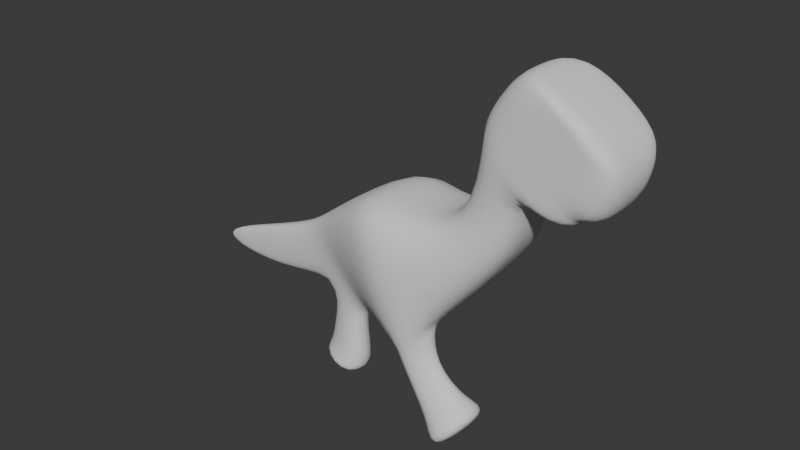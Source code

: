 # Source: Dino4.blend  (saved by Blender 4.1.24; exported with 4.5.12 LTS)
import bpy
from mathutils import Matrix  # noqa: F401  (used for matrix-valued properties, if any)

bpy.ops.wm.read_factory_settings(use_empty=True)
scene = bpy.context.scene
scene.name = 'Scene'

# ---- collections
col_collection = bpy.data.collections.new('Collection'); scene.collection.children.link(col_collection)

# ---- world
world_world = bpy.data.worlds.new('World'); scene.world = world_world
world_world.use_nodes = True; world_world.node_tree.nodes.clear()
_N = world_world.node_tree.nodes; _L = world_world.node_tree.links
n0 = _N.new('ShaderNodeOutputWorld'); n0.name = 'World Output'; n0.location = (300, 300)
n1 = _N.new('ShaderNodeBackground'); n1.name = 'Background'; n1.location = (10, 300)
n1.inputs[0].default_value = (0.05088, 0.05088, 0.05088, 1.0)
_L.new(n1.outputs[0], n0.inputs[0])
n0.is_active_output = True
world_world.color = (0.05088, 0.05088, 0.05088)
world_world.use_sun_shadow = False
world_world.sun_shadow_jitter_overblur = 0.0

# ---- meshes
me_cube_001 = bpy.data.meshes.new('Cube.001')
me_cube_001.from_pydata([(-0.8378, -1.0, -0.8243), (0.5276, -1.0, 1.122), (-0.8378, 1.0, -0.8243), (0.5276, 1.0, 1.122), (-0.08147, -1.0, -1.135), (1.243, -1.0, 0.4457), (-0.08147, 1.0, -1.135), (1.243, 1.0, 0.4457), (-0.1551, -1.0, 0.1487), (-0.1551, 1.0, 0.1487), (0.662, 1.0, -1.007), (0.662, -1.0, -1.007), (0.1862, -1.0, 0.6352), (0.1862, 1.0, 0.6352), (1.182, 1.0, -0.524), (1.182, -1.0, -0.524), (-0.3356, 1.0, -0.1086), (0.4654, 1.0, -1.041), (0.4654, -1.0, -1.041), (-0.3356, -1.0, -0.1086), (-0.5867, 1.0, -0.4664), (0.3812, 1.0, -1.196), (0.3812, -1.0, -1.196), (-0.5867, -1.0, -0.4664), (0.01557, 1.0, 0.3919), (0.9358, 1.0, -0.9278), (0.9358, -1.0, -0.9278), (0.01557, -1.0, 0.3919), (-1.858, -1.0, -0.1955), (-0.4388, -1.0, 1.615), (-1.858, 1.0, -0.1955), (-0.4388, 1.0, 1.615), (-1.514, -1.0, 1.102), (-1.514, 1.0, 1.102), (-1.091, -1.0, 1.588), (-1.091, 1.0, 1.588), (-1.694, 1.0, 0.8446), (-1.694, -1.0, 0.8446), (-1.864, 1.0, 0.4327), (-1.864, -1.0, 0.4327), (-1.343, 1.0, 1.345), (-1.343, -1.0, 1.345), (0.3569, -1.0, 0.8784), (0.3569, 1.0, 0.8784), (1.294, 1.0, -0.1067), (1.294, -1.0, -0.1067), (-0.8055, -1.0, 1.71), (-0.8055, 1.0, 1.71), (-3.703, 2.05, -5.437), (-3.703, -1.355, -5.437), (-4.869, 2.05, -1.924), (-4.869, -1.588, -1.924), (-2.302, 0.9166, -2.108), (-2.302, -0.9166, -2.108), (-0.8398, 0.9166, -2.224), (-0.8398, -0.9166, -2.224), (-6.136, 0.3357, -4.743), (-6.136, -0.3357, -4.743), (-7.245, 0.3357, -3.738), (-7.245, -0.3357, -3.738), (-10.07, 0.07371, -5.205), (-10.07, -0.07371, -5.205), (-10.25, 0.07371, -4.848), (-10.25, -0.07371, -4.848), (-8.749, 0.2047, -4.293), (-8.749, -0.2047, -4.293), (-8.129, -0.2047, -5.312), (-8.129, 0.2047, -5.312), (-6.66, 0.4582, -3.292), (-6.66, -0.4582, -3.292), (-5.312, -0.4582, -5.043), (-5.312, 0.4582, -5.043), (-0.8378, 0.0, -0.8243), (0.5276, 0.0, 1.122), (-0.08147, 0.0, -1.135), (1.243, 1.192e-07, 0.4457), (0.662, 1.192e-07, -1.007), (1.182, 1.192e-07, -0.524), (0.4654, 0.0, -1.041), (0.3812, 0.0, -1.196), (0.9358, 1.192e-07, -0.9278), (-1.858, 0.0, -0.1955), (-0.4388, 5.96e-08, 1.615), (-1.514, 0.0, 1.102), (-1.091, 0.0, 1.588), (-1.694, 0.0, 0.8446), (-1.864, 0.0, 0.4327), (-1.343, 0.0, 1.345), (-0.8055, 0.0, 1.71), (1.294, 1.192e-07, -0.1067), (-3.703, -7.062e-08, -5.437), (-4.869, -9.537e-07, -1.924), (-0.8398, 1.788e-07, -2.224), (-2.302, 2.384e-07, -2.108), (-6.136, -2.682e-07, -4.743), (-7.245, -3.874e-07, -3.738), (-10.07, -4.768e-07, -5.205), (-10.25, -5.066e-07, -4.848), (-8.129, -3.278e-07, -5.312), (-8.749, -4.47e-07, -4.293), (-5.312, -2.98e-08, -5.043), (-6.66, -2.682e-07, -3.292), (-6.656, 0.4635, -6.737), (-6.656, -0.643, -6.737), (-5.468, -1.046, -7.17), (-5.468, 0.4635, -7.17), (-6.448, -0.5042, -6.583), (-5.196, -0.7839, -6.906), (-5.196, 0.2628, -6.906), (-6.448, 0.2628, -6.583), (-5.236, -0.7839, -6.261), (-6.34, -2.801e-07, -5.946), (-6.34, -0.3357, -5.946), (-5.236, 0.2628, -6.261), (-4.13, 1.724, -1.977), (-2.879, 1.724, -4.512), (-2.879, -1.395, -4.512), (-4.13, -1.643, -1.977), (-2.879, 1.206e-09, -4.512), (-4.13, -6.104e-07, -1.977), (-3.656, -0.3571, -5.384), (-3.656, -1.406, -5.384), (-2.926, -1.102, -4.566), (-2.926, -0.3571, -4.566), (-2.512, 0.1095, -7.572), (-2.512, -1.953, -7.572), (-1.375, -1.488, -6.296), (-1.375, 0.1095, -6.296), (-1.998, -1.102, -6.184), (-1.998, -0.3571, -6.184), (-2.728, -1.406, -7.002), (-2.728, -0.3571, -7.002), (-2.816, -0.5432, -5.501), (-3.383, -0.5432, -6.137), (-2.816, -0.9485, -5.501), (-3.383, -1.187, -6.137)], [], [(43, 13, 35, 47), (43, 3, 7, 44), (89, 75, 5, 45), (45, 5, 1, 42), (72, 74, 4, 0), (75, 73, 1, 5), (18, 11, 8, 19), (78, 76, 11, 18), (16, 9, 10, 17), (9, 16, 36, 33), (26, 15, 12, 27), (80, 77, 15, 26), (24, 13, 14, 25), (24, 9, 33, 40), (27, 12, 34, 41), (20, 16, 17, 21), (79, 78, 18, 22), (22, 18, 19, 23), (4, 22, 23, 0), (74, 79, 22, 4), (2, 20, 21, 6), (19, 8, 32, 37), (20, 2, 30, 38), (9, 24, 25, 10), (76, 80, 26, 11), (11, 26, 27, 8), (88, 82, 31, 47), (85, 83, 33, 36), (87, 84, 35, 40), (86, 85, 36, 38), (81, 86, 38, 30), (83, 87, 40, 33), (16, 20, 38, 36), (13, 24, 40, 35), (119, 114, 50, 91), (42, 1, 29, 46), (23, 19, 37, 39), (73, 3, 31, 82), (0, 23, 39, 28), (8, 27, 41, 32), (12, 42, 46, 34), (84, 88, 47, 35), (15, 45, 42, 12), (77, 89, 45, 15), (13, 43, 44, 14), (3, 43, 47, 31), (101, 68, 58, 95), (114, 115, 48, 50), (49, 90, 120, 121), (116, 117, 51, 49), (0, 28, 53, 55), (72, 0, 55, 92), (30, 2, 54, 52), (81, 30, 52, 93), (99, 64, 62, 97), (107, 106, 103, 104), (70, 69, 59, 57), (68, 71, 56, 58), (96, 61, 63, 97), (98, 66, 61, 96), (66, 65, 63, 61), (64, 67, 60, 62), (58, 56, 67, 64), (57, 59, 65, 66), (94, 57, 66, 98), (95, 58, 64, 99), (50, 48, 71, 68), (49, 51, 69, 70), (90, 49, 70, 100), (91, 50, 68, 101), (51, 91, 101, 69), (48, 90, 100, 71), (59, 95, 99, 65), (56, 94, 98, 67), (67, 98, 96, 60), (60, 96, 97, 62), (71, 100, 94, 56), (65, 99, 97, 63), (28, 81, 93, 53), (2, 72, 92, 54), (115, 118, 90, 48), (69, 101, 95, 59), (14, 44, 89, 77), (34, 46, 88, 84), (1, 73, 82, 29), (117, 119, 91, 51), (32, 41, 87, 83), (28, 39, 86, 81), (39, 37, 85, 86), (41, 34, 84, 87), (37, 32, 83, 85), (46, 29, 82, 88), (10, 25, 80, 76), (6, 21, 79, 74), (21, 17, 78, 79), (25, 14, 77, 80), (17, 10, 76, 78), (7, 3, 73, 75), (2, 6, 74, 72), (44, 7, 75, 89), (105, 104, 103, 102), (109, 108, 105, 102), (106, 109, 102, 103), (108, 107, 104, 105), (113, 110, 107, 108), (112, 111, 109, 106), (111, 113, 108, 109), (110, 112, 106, 107), (70, 57, 112, 110), (94, 100, 113, 111), (57, 94, 111, 112), (100, 70, 110, 113), (53, 93, 119, 117), (54, 92, 118, 115), (55, 53, 117, 116), (92, 55, 116, 118), (52, 54, 115, 114), (93, 52, 114, 119), (129, 128, 126, 127), (90, 118, 123, 120), (118, 116, 122, 123), (116, 49, 121, 122), (127, 126, 125, 124), (128, 130, 125, 126), (131, 129, 127, 124), (130, 131, 124, 125), (135, 133, 131, 130), (133, 132, 129, 131), (134, 135, 130, 128), (132, 134, 128, 129), (123, 122, 134, 132), (122, 121, 135, 134), (120, 123, 132, 133), (121, 120, 133, 135)])
me_cube_001.polygons.foreach_set('use_smooth', [True] * 134)
_uv = me_cube_001.uv_layers.new(name='UVMap')
_uv.uv.foreach_set('vector', [0.5937, 0.25, 0.5625, 0.25, 0.5625, 0.25, 0.5937, 0.25, 0.5937, 0.25, 0.625, 0.25, 0.625, 0.5, 0.5938, 0.5, 0.5938, 0.625, 0.625, 0.625, 0.625, 0.75, 0.5937, 0.75, 0.5937, 0.75, 0.625, 0.75, 0.625, 1.0, 0.5937, 1.0, 0.125, 0.625, 0.375, 0.625, 0.375, 0.75, 0.125, 0.75, 0.625, 0.625, 0.875, 0.625, 0.875, 0.75, 0.625, 0.75, 0.4669, 0.75, 0.5, 0.75, 0.5, 1.0, 0.4669, 1.0, 0.4669, 0.625, 0.5, 0.625, 0.5, 0.75, 0.4669, 0.75, 0.4669, 0.25, 0.5, 0.25, 0.5, 0.5, 0.4669, 0.5, 0.5, 0.25, 0.4669, 0.25, 0.4669, 0.25, 0.5, 0.25, 0.5312, 0.75, 0.5625, 0.75, 0.5625, 1.0, 0.5312, 1.0, 0.5312, 0.625, 0.5625, 0.625, 0.5625, 0.75, 0.5312, 0.75, 0.5312, 0.25, 0.5625, 0.25, 0.5625, 0.5, 0.5312, 0.5, 0.5312, 0.25, 0.5, 0.25, 0.5, 0.25, 0.5312, 0.25, 0.5312, 1.0, 0.5625, 1.0, 0.5625, 1.0, 0.5312, 1.0, 0.421, 0.25, 0.4669, 0.25, 0.4669, 0.5, 0.421, 0.5, 0.421, 0.625, 0.4669, 0.625, 0.4669, 0.75, 0.421, 0.75, 0.421, 0.75, 0.4669, 0.75, 0.4669, 1.0, 0.421, 1.0, 0.375, 0.75, 0.421, 0.75, 0.421, 1.0, 0.375, 1.0, 0.375, 0.625, 0.421, 0.625, 0.421, 0.75, 0.375, 0.75, 0.375, 0.25, 0.421, 0.25, 0.421, 0.5, 0.375, 0.5, 0.4669, 1.0, 0.5, 1.0, 0.5, 1.0, 0.4669, 1.0, 0.421, 0.25, 0.375, 0.25, 0.375, 0.25, 0.421, 0.25, 0.5, 0.25, 0.5312, 0.25, 0.5312, 0.5, 0.5, 0.5, 0.5, 0.625, 0.5312, 0.625, 0.5312, 0.75, 0.5, 0.75, 0.5, 0.75, 0.5312, 0.75, 0.5312, 1.0, 0.5, 1.0, 0.5938, 0.125, 0.625, 0.125, 0.625, 0.25, 0.5937, 0.25, 0.4669, 0.125, 0.5, 0.125, 0.5, 0.25, 0.4669, 0.25, 0.5312, 0.125, 0.5625, 0.125, 0.5625, 0.25, 0.5312, 0.25, 0.421, 0.125, 0.4669, 0.125, 0.4669, 0.25, 0.421, 0.25, 0.375, 0.125, 0.421, 0.125, 0.421, 0.25, 0.375, 0.25, 0.5, 0.125, 0.5312, 0.125, 0.5312, 0.25, 0.5, 0.25, 0.4669, 0.25, 0.421, 0.25, 0.421, 0.25, 0.4669, 0.25, 0.5625, 0.25, 0.5312, 0.25, 0.5312, 0.25, 0.5625, 0.25, 0.375, 0.125, 0.375, 0.25, 0.375, 0.25, 0.375, 0.125, 0.5937, 1.0, 0.625, 1.0, 0.625, 1.0, 0.5938, 1.0, 0.421, 1.0, 0.4669, 1.0, 0.4669, 1.0, 0.421, 1.0, 0.875, 0.625, 0.875, 0.5, 0.875, 0.5, 0.875, 0.625, 0.375, 1.0, 0.421, 1.0, 0.421, 1.0, 0.375, 1.0, 0.5, 1.0, 0.5312, 1.0, 0.5312, 1.0, 0.5, 1.0, 0.5625, 1.0, 0.5937, 1.0, 0.5938, 1.0, 0.5625, 1.0, 0.5625, 0.125, 0.5938, 0.125, 0.5937, 0.25, 0.5625, 0.25, 0.5625, 0.75, 0.5937, 0.75, 0.5937, 1.0, 0.5625, 1.0, 0.5625, 0.625, 0.5938, 0.625, 0.5937, 0.75, 0.5625, 0.75, 0.5625, 0.25, 0.5937, 0.25, 0.5938, 0.5, 0.5625, 0.5, 0.625, 0.25, 0.5937, 0.25, 0.5937, 0.25, 0.625, 0.25, 0.375, 0.125, 0.375, 0.25, 0.375, 0.25, 0.375, 0.125, 0.375, 0.25, 0.375, 0.25, 0.375, 0.25, 0.375, 0.25, 0.125, 0.75, 0.125, 0.625, 0.125, 0.625, 0.125, 0.75, 0.375, 1.0, 0.375, 1.0, 0.375, 1.0, 0.375, 1.0, 0.375, 1.0, 0.375, 1.0, 0.375, 1.0, 0.375, 1.0, 0.125, 0.625, 0.125, 0.75, 0.125, 0.75, 0.125, 0.625, 0.375, 0.25, 0.375, 0.25, 0.375, 0.25, 0.375, 0.25, 0.375, 0.125, 0.375, 0.25, 0.375, 0.25, 0.375, 0.125, 0.375, 0.125, 0.375, 0.25, 0.375, 0.25, 0.375, 0.125, 0.375, 1.0, 0.375, 1.0, 0.375, 1.0, 0.375, 1.0, 0.375, 1.0, 0.375, 1.0, 0.375, 1.0, 0.375, 1.0, 0.375, 0.25, 0.375, 0.25, 0.375, 0.25, 0.375, 0.25, 0.125, 0.625, 0.125, 0.75, 0.125, 0.75, 0.125, 0.625, 0.125, 0.625, 0.125, 0.75, 0.125, 0.75, 0.125, 0.625, 0.375, 1.0, 0.375, 1.0, 0.375, 1.0, 0.375, 1.0, 0.375, 0.25, 0.375, 0.25, 0.375, 0.25, 0.375, 0.25, 0.375, 0.25, 0.375, 0.25, 0.375, 0.25, 0.375, 0.25, 0.375, 1.0, 0.375, 1.0, 0.375, 1.0, 0.375, 1.0, 0.125, 0.625, 0.125, 0.75, 0.125, 0.75, 0.125, 0.625, 0.375, 0.125, 0.375, 0.25, 0.375, 0.25, 0.375, 0.125, 0.375, 0.25, 0.375, 0.25, 0.375, 0.25, 0.375, 0.25, 0.375, 1.0, 0.375, 1.0, 0.375, 1.0, 0.375, 1.0, 0.125, 0.625, 0.125, 0.75, 0.125, 0.75, 0.125, 0.625, 0.375, 0.125, 0.375, 0.25, 0.375, 0.25, 0.375, 0.125, 0.375, 0.0, 0.375, 0.125, 0.375, 0.125, 0.375, 0.0, 0.125, 0.5, 0.125, 0.625, 0.125, 0.625, 0.125, 0.5, 0.375, 0.0, 0.375, 0.125, 0.375, 0.125, 0.375, 0.0, 0.125, 0.5, 0.125, 0.625, 0.125, 0.625, 0.125, 0.5, 0.125, 0.5, 0.125, 0.625, 0.125, 0.625, 0.125, 0.5, 0.125, 0.5, 0.125, 0.625, 0.125, 0.625, 0.125, 0.5, 0.125, 0.5, 0.125, 0.625, 0.125, 0.625, 0.125, 0.5, 0.375, 0.0, 0.375, 0.125, 0.375, 0.125, 0.375, 0.0, 0.375, 0.0, 0.375, 0.125, 0.375, 0.125, 0.375, 0.0, 0.125, 0.5, 0.125, 0.625, 0.125, 0.625, 0.125, 0.5, 0.125, 0.5, 0.125, 0.625, 0.125, 0.625, 0.125, 0.5, 0.375, 0.0, 0.375, 0.125, 0.375, 0.125, 0.375, 0.0, 0.5625, 0.5, 0.5938, 0.5, 0.5938, 0.625, 0.5625, 0.625, 0.5625, 0.0, 0.5938, 0.0, 0.5938, 0.125, 0.5625, 0.125, 0.875, 0.75, 0.875, 0.625, 0.875, 0.625, 0.875, 0.75, 0.375, 0.0, 0.375, 0.125, 0.375, 0.125, 0.375, 0.0, 0.5, 0.0, 0.5312, 0.0, 0.5312, 0.125, 0.5, 0.125, 0.375, 0.0, 0.421, 0.0, 0.421, 0.125, 0.375, 0.125, 0.421, 0.0, 0.4669, 0.0, 0.4669, 0.125, 0.421, 0.125, 0.5312, 0.0, 0.5625, 0.0, 0.5625, 0.125, 0.5312, 0.125, 0.4669, 0.0, 0.5, 0.0, 0.5, 0.125, 0.4669, 0.125, 0.5938, 0.0, 0.625, 0.0, 0.625, 0.125, 0.5938, 0.125, 0.5, 0.5, 0.5312, 0.5, 0.5312, 0.625, 0.5, 0.625, 0.375, 0.5, 0.421, 0.5, 0.421, 0.625, 0.375, 0.625, 0.421, 0.5, 0.4669, 0.5, 0.4669, 0.625, 0.421, 0.625, 0.5312, 0.5, 0.5625, 0.5, 0.5625, 0.625, 0.5312, 0.625, 0.4669, 0.5, 0.5, 0.5, 0.5, 0.625, 0.4669, 0.625, 0.625, 0.5, 0.875, 0.5, 0.875, 0.625, 0.625, 0.625, 0.125, 0.5, 0.375, 0.5, 0.375, 0.625, 0.125, 0.625, 0.5938, 0.5, 0.625, 0.5, 0.625, 0.625, 0.5938, 0.625, 0.125, 0.625, 0.125, 0.75, 0.125, 0.75, 0.125, 0.625, 0.125, 0.625, 0.125, 0.625, 0.125, 0.625, 0.125, 0.625, 0.125, 0.75, 0.125, 0.625, 0.125, 0.625, 0.125, 0.75, 0.125, 0.625, 0.125, 0.75, 0.125, 0.75, 0.125, 0.625, 0.125, 0.625, 0.125, 0.75, 0.125, 0.75, 0.125, 0.625, 0.125, 0.75, 0.125, 0.625, 0.125, 0.625, 0.125, 0.75, 0.125, 0.625, 0.125, 0.625, 0.125, 0.625, 0.125, 0.625, 0.375, 1.0, 0.375, 1.0, 0.375, 1.0, 0.375, 1.0, 0.375, 1.0, 0.375, 1.0, 0.375, 1.0, 0.375, 1.0, 0.125, 0.625, 0.125, 0.625, 0.125, 0.625, 0.125, 0.625, 0.125, 0.75, 0.125, 0.625, 0.125, 0.625, 0.125, 0.75, 0.125, 0.625, 0.125, 0.75, 0.125, 0.75, 0.125, 0.625, 0.375, 0.0, 0.375, 0.125, 0.375, 0.125, 0.375, 0.0, 0.125, 0.5, 0.125, 0.625, 0.125, 0.625, 0.125, 0.5, 0.375, 1.0, 0.375, 1.0, 0.375, 1.0, 0.375, 1.0, 0.125, 0.625, 0.125, 0.75, 0.125, 0.75, 0.125, 0.625, 0.375, 0.25, 0.375, 0.25, 0.375, 0.25, 0.375, 0.25, 0.375, 0.125, 0.375, 0.25, 0.375, 0.25, 0.375, 0.125, 0.125, 0.625, 0.125, 0.75, 0.125, 0.75, 0.125, 0.625, 0.125, 0.625, 0.125, 0.625, 0.125, 0.625, 0.125, 0.625, 0.125, 0.625, 0.125, 0.75, 0.125, 0.75, 0.125, 0.625, 0.375, 1.0, 0.375, 1.0, 0.375, 1.0, 0.375, 1.0, 0.125, 0.625, 0.125, 0.75, 0.125, 0.75, 0.125, 0.625, 0.375, 1.0, 0.375, 1.0, 0.375, 1.0, 0.375, 1.0, 0.125, 0.625, 0.125, 0.625, 0.125, 0.625, 0.125, 0.625, 0.125, 0.75, 0.125, 0.625, 0.125, 0.625, 0.125, 0.75, 0.125, 0.75, 0.125, 0.625, 0.125, 0.625, 0.125, 0.75, 0.125, 0.625, 0.125, 0.625, 0.125, 0.625, 0.125, 0.625, 0.375, 1.0, 0.375, 1.0, 0.375, 1.0, 0.375, 1.0, 0.125, 0.625, 0.125, 0.75, 0.125, 0.75, 0.125, 0.625, 0.125, 0.625, 0.125, 0.75, 0.125, 0.75, 0.125, 0.625, 0.375, 1.0, 0.375, 1.0, 0.375, 1.0, 0.375, 1.0, 0.125, 0.625, 0.125, 0.625, 0.125, 0.625, 0.125, 0.625, 0.125, 0.75, 0.125, 0.625, 0.125, 0.625, 0.125, 0.75])
me_cube_001.update()

# ---- objects
ob_empty = bpy.data.objects.new('Empty', None)
ob_empty_001 = bpy.data.objects.new('Empty.001', None)
ob_cube = bpy.data.objects.new('Cube', me_cube_001)

# ---- transforms, parenting, visibility, modifiers, constraints
ob_empty.location = (-0.04893, -2.191e-09, 0.01631)
ob_empty.rotation_euler = (1.571, -0.0, -0.0)
ob_empty.empty_display_type = 'IMAGE'
ob_empty.empty_display_size = 5.0
ob_empty_001.location = (-3.186, -2.305, 0.06555)
ob_empty_001.rotation_euler = (1.571, -0.0, 1.571)
ob_empty_001.empty_display_type = 'IMAGE'
ob_empty_001.empty_display_size = 5.0
ob_cube.location = (0.539, -2.409, 0.5971)
ob_cube.scale = (0.2338, 0.2338, 0.2338)
_m = ob_cube.modifiers.new('Subdivision', 'SUBSURF')
_m.levels = 2

# ---- collection membership
col_collection.objects.link(ob_empty)
col_collection.objects.link(ob_empty_001)
col_collection.objects.link(ob_cube)

# ---- scene / render settings (as saved in the file)
scene.frame_start = 1; scene.frame_end = 250; scene.frame_set(1)
scene.render.engine = 'BLENDER_EEVEE_NEXT'
scene.cycles.sampling_pattern = 'TABULATED_SOBOL'
scene.eevee.ray_tracing_options.trace_max_roughness = 0.0
bpy.context.view_layer.update()

# ---- added for rendering (the .blend has no active camera and no usable light): camera, sun
cam_auto = bpy.data.cameras.new('AutoCamera')
cam_auto.lens = 50.0
cam_auto.sensor_width = 36.0
cam_auto.clip_end = 1000.0
ob_auto_camera = bpy.data.objects.new('AutoCamera', cam_auto)
scene.collection.objects.link(ob_auto_camera)
ob_auto_camera.location = (2.81166, -6.38137, 2.56777)
ob_auto_camera.rotation_euler = (1.09748, -7.21219e-08, 0.694738)
scene.camera = ob_auto_camera
light_auto_sun = bpy.data.lights.new('AutoSun', 'SUN')
light_auto_sun.energy = 3.0
light_auto_sun.angle = 0.0523599
ob_auto_sun = bpy.data.objects.new('AutoSun', light_auto_sun)
scene.collection.objects.link(ob_auto_sun)
ob_auto_sun.rotation_euler = (0.872665, 0.174533, 0.523599)
bpy.context.view_layer.update()
